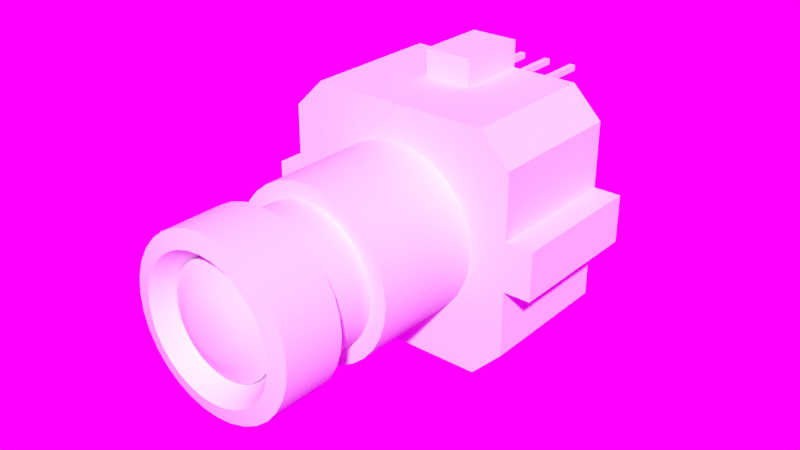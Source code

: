 # Source: camera.blend  (saved by Blender 2.63.14; exported with 4.5.12 LTS)
import bpy
from mathutils import Matrix  # noqa: F401  (used for matrix-valued properties, if any)

bpy.ops.wm.read_factory_settings(use_empty=True)
scene = bpy.context.scene
scene.name = 'Scene'

# ---- collections
col_collection_1 = bpy.data.collections.new('Collection 1'); scene.collection.children.link(col_collection_1)
col_collection_20 = bpy.data.collections.new('Collection 20'); scene.collection.children.link(col_collection_20)
col_collection_20.hide_render = True
col_collection_20.hide_viewport = True

# ---- images (referenced by path relative to the original .blend; pixels are not part of the script)
import os
ASSET_DIR = os.environ.get("B2B_ASSET_DIR", "")  # directory of the original .blend (textures are referenced by path, not embedded)
HERE = os.path.dirname(os.path.abspath(__file__))  # packed textures are extracted next to this script under _unpacked/

def load_image(name, relpath, width, height, colorspace="sRGB"):
    """Load a texture the original file referenced (path relative to the .blend, or extracted next to this script)."""
    p = next((c for c in (os.path.join(HERE, relpath), os.path.join(ASSET_DIR, relpath)) if relpath and os.path.exists(c)), "")
    if p:
        img = bpy.data.images.load(p, check_existing=True)
        img.name = name
    else:  # same state as the original file: an image datablock whose file is absent (Cycles renders it pink)
        img = bpy.data.images.new(name, width, height)
        img.source = "FILE"
        img.filepath = "//" + (relpath or name)
    img.colorspace_settings.name = colorspace
    return img
img_dh_344lp_hdr = load_image('DH-344LP.hdr', 'DH-344LP.hdr', 1024, 1024, 'sRGB')

# ---- materials (node trees are filled in below, after node groups)
mat_ble_black = bpy.data.materials.new('ble_black')
mat_ble_gray = bpy.data.materials.new('ble_gray')
mat_ble_red = bpy.data.materials.new('ble_red')
mat_cyc_glass = bpy.data.materials.new('cyc_glass')

# ---- material node trees

# ---- world
world_world = bpy.data.worlds.new('World'); scene.world = world_world
world_world.use_nodes = True; world_world.node_tree.nodes.clear()
_N = world_world.node_tree.nodes; _L = world_world.node_tree.links
n0 = _N.new('ShaderNodeOutputWorld'); n0.name = 'World Output'; n0.location = (300, 300)
n0.width = 120
n1 = _N.new('ShaderNodeBackground'); n1.name = 'Background'; n1.location = (10, 300)
n1.width = 150
n2 = _N.new('ShaderNodeTexCoord'); n2.name = 'Texture Coordinate'; n2.location = (-490, 392)
n2.width = 150
n3 = _N.new('ShaderNodeTexEnvironment'); n3.name = 'Environment Texture'; n3.location = (-234, 342)
n3.width = 150
n3.image = img_dh_344lp_hdr
_L.new(n1.outputs[0], n0.inputs[0])
_L.new(n3.outputs[0], n1.inputs[0])
_L.new(n2.outputs[0], n3.inputs[0])
n0.is_active_output = True
world_world.color = (0.05088, 0.05088, 0.05088)
world_world.use_sun_shadow = False
world_world.sun_shadow_jitter_overblur = 0.0
world_world.cycles.sampling_method = 'MANUAL'
world_world.cycles.sample_map_resolution = 256
world_world.light_settings.ao_factor = 0.2
world_world.light_settings.distance = 1.0

# ---- meshes
me_camera = bpy.data.meshes.new('camera')
me_camera.from_pydata([(4.962, -12.0, -4.962), (4.962, -30.82, -4.962), (3.899, -12.0, -5.835), (3.899, -30.82, -5.835), (2.686, -12.0, -6.483), (2.686, -30.82, -6.483), (1.369, -12.0, -6.883), (1.369, -30.82, -6.883), (-6.058e-06, -12.0, -7.018), (-1.346e-05, -30.82, -7.018), (-1.369, -12.0, -6.883), (-1.369, -30.82, -6.883), (-2.686, -12.0, -6.483), (-2.686, -30.82, -6.483), (-3.899, -12.0, -5.835), (-3.899, -30.82, -5.835), (-4.962, -12.0, -4.962), (-4.962, -30.82, -4.962), (-5.835, -12.0, -3.899), (-5.835, -30.82, -3.899), (-6.483, -12.0, -2.686), (-6.483, -30.82, -2.686), (-6.883, -12.0, -1.369), (-6.883, -30.82, -1.369), (-7.018, -12.0, -1.01e-06), (-7.018, -30.82, 2.114e-06), (-6.883, -12.0, 1.369), (-6.883, -30.82, 1.369), (-6.483, -12.0, 2.686), (-6.483, -30.82, 2.686), (-5.835, -12.0, 3.899), (-5.835, -30.82, 3.899), (-4.962, -12.0, 4.962), (-4.962, -30.82, 4.962), (-3.899, -12.0, 5.835), (-3.899, -30.82, 5.835), (-2.686, -12.0, 6.483), (-2.686, -30.82, 6.483), (-1.369, -12.0, 6.883), (-1.369, -30.82, 6.883), (-2.557e-07, -12.0, 7.018), (-7.215e-06, -30.82, 7.018), (1.369, -12.0, 6.883), (1.369, -30.82, 6.883), (2.686, -12.0, 6.483), (2.686, -30.82, 6.483), (3.899, -12.0, 5.835), (3.899, -30.82, 5.835), (4.962, -12.0, 4.962), (4.962, -30.82, 4.962), (5.835, -12.0, 3.899), (5.835, -30.82, 3.899), (6.483, -12.0, 2.686), (6.483, -30.82, 2.686), (6.883, -12.0, 1.369), (6.883, -30.82, 1.369), (7.018, -12.0, -1.083e-05), (7.018, -30.82, -8.151e-06), (6.883, -12.0, -1.369), (6.883, -30.82, -1.369), (6.483, -12.0, -2.686), (6.483, -30.82, -2.686), (5.835, -12.0, -3.899), (5.835, -30.82, -3.899), (4.962, -21.52, -4.962), (4.962, -25.82, -4.962), (3.899, -25.82, -5.835), (3.899, -21.52, -5.835), (2.686, -25.82, -6.483), (2.686, -21.52, -6.483), (1.369, -25.82, -6.883), (1.369, -21.52, -6.883), (-1.202e-05, -25.82, -7.018), (-9.775e-06, -21.52, -7.018), (-1.369, -25.82, -6.883), (-1.369, -21.52, -6.883), (-2.686, -25.82, -6.483), (-2.686, -21.52, -6.483), (-3.899, -25.82, -5.835), (-3.899, -21.52, -5.835), (-4.962, -25.82, -4.962), (-4.962, -21.52, -4.962), (-5.835, -25.82, -3.899), (-5.835, -21.52, -3.899), (-6.483, -25.82, -2.686), (-6.483, -21.52, -2.686), (-6.883, -25.82, -1.369), (-6.883, -21.52, -1.369), (-7.018, -25.82, 1.221e-06), (-7.018, -21.52, 7.751e-07), (-6.883, -25.82, 1.369), (-6.883, -21.52, 1.369), (-6.483, -25.82, 2.686), (-6.483, -21.52, 2.686), (-5.835, -25.82, 3.899), (-5.835, -21.52, 3.899), (-4.962, -25.82, 4.962), (-4.962, -21.52, 4.962), (-3.899, -25.82, 5.835), (-3.899, -21.52, 5.835), (-2.686, -25.82, 6.483), (-2.686, -21.52, 6.483), (-1.369, -25.82, 6.883), (-1.369, -21.52, 6.883), (-5.774e-06, -25.82, 7.018), (-3.527e-06, -21.52, 7.018), (1.369, -25.82, 6.883), (1.369, -21.52, 6.883), (2.686, -25.82, 6.483), (2.686, -21.52, 6.483), (3.899, -25.82, 5.835), (3.899, -21.52, 5.835), (4.962, -25.82, 4.962), (4.962, -21.52, 4.962), (5.835, -25.82, 3.899), (5.835, -21.52, 3.899), (6.483, -25.82, 2.686), (6.483, -21.52, 2.686), (6.883, -25.82, 1.369), (6.883, -21.52, 1.369), (7.018, -25.82, -9.49e-06), (7.018, -21.52, -9.936e-06), (6.883, -25.82, -1.369), (6.883, -21.52, -1.369), (6.483, -25.82, -2.686), (6.483, -21.52, -2.686), (5.835, -25.82, -3.899), (5.835, -21.52, -3.899), (4.029, -21.48, -4.029), (4.029, -26.0, -4.029), (3.166, -26.0, -4.738), (3.166, -21.48, -4.738), (2.18, -26.0, -5.264), (2.18, -21.48, -5.264), (1.112, -26.0, -5.588), (1.112, -21.48, -5.588), (-1.206e-05, -26.0, -5.698), (-9.734e-06, -21.48, -5.698), (-1.112, -26.0, -5.588), (-1.112, -21.48, -5.588), (-2.18, -26.0, -5.264), (-2.18, -21.48, -5.264), (-3.166, -26.0, -4.738), (-3.166, -21.48, -4.738), (-4.029, -26.0, -4.029), (-4.029, -21.48, -4.029), (-4.738, -26.0, -3.166), (-4.738, -21.48, -3.166), (-5.264, -26.0, -2.18), (-5.264, -21.48, -2.18), (-5.588, -26.0, -1.112), (-5.588, -21.48, -1.112), (-5.698, -26.0, 6.856e-07), (-5.698, -21.48, -1.824e-07), (-5.588, -26.0, 1.112), (-5.588, -21.48, 1.112), (-5.264, -26.0, 2.18), (-5.264, -21.48, 2.18), (-4.738, -26.0, 3.166), (-4.738, -21.48, 3.166), (-4.029, -26.0, 4.029), (-4.029, -21.48, 4.029), (-3.166, -26.0, 4.738), (-3.166, -21.48, 4.738), (-2.18, -26.0, 5.264), (-2.18, -21.48, 5.264), (-1.112, -26.0, 5.588), (-1.112, -21.48, 5.588), (-6.847e-06, -26.0, 5.698), (-4.526e-06, -21.48, 5.698), (1.112, -26.0, 5.588), (1.112, -21.48, 5.588), (2.18, -26.0, 5.264), (2.18, -21.48, 5.264), (3.166, -26.0, 4.738), (3.166, -21.48, 4.738), (4.029, -26.0, 4.029), (4.029, -21.48, 4.029), (4.738, -26.0, 3.166), (4.738, -21.48, 3.166), (5.264, -26.0, 2.18), (5.264, -21.48, 2.18), (5.588, -26.0, 1.112), (5.588, -21.48, 1.112), (5.698, -26.0, -7.56e-06), (5.698, -21.48, -8.428e-06), (5.588, -26.0, -1.112), (5.588, -21.48, -1.112), (5.264, -26.0, -2.18), (5.264, -21.48, -2.18), (4.738, -26.0, -3.166), (4.738, -21.48, -3.166), (4.0, -31.18, -4.0), (3.143, -31.18, -4.703), (2.165, -31.18, -5.226), (1.104, -31.18, -5.548), (-1.395e-05, -31.18, -5.657), (-1.104, -31.18, -5.548), (-2.165, -31.18, -5.226), (-3.143, -31.18, -4.703), (-4.0, -31.18, -4.0), (-4.703, -31.18, -3.143), (-5.226, -31.18, -2.165), (-5.548, -31.18, -1.104), (-5.657, -31.18, 1.907e-06), (-5.548, -31.18, 1.104), (-5.226, -31.18, 2.165), (-4.703, -31.18, 3.143), (-4.0, -31.18, 4.0), (-3.143, -31.18, 4.703), (-2.165, -31.18, 5.226), (-1.104, -31.18, 5.548), (-8.702e-06, -31.18, 5.657), (1.104, -31.18, 5.548), (2.165, -31.18, 5.226), (3.143, -31.18, 4.703), (4.0, -31.18, 4.0), (4.703, -31.18, 3.143), (5.226, -31.18, 2.165), (5.548, -31.18, 1.104), (5.657, -31.18, -6.676e-06), (5.548, -31.18, -1.104), (5.226, -31.18, -2.165), (4.703, -31.18, -3.143), (3.19, -29.36, -3.19), (2.507, -29.36, -3.752), (1.727, -29.36, -4.168), (0.8802, -29.36, -4.425), (-1.324e-05, -29.36, -4.512), (-0.8802, -29.36, -4.425), (-1.727, -29.36, -4.168), (-2.507, -29.36, -3.752), (-3.19, -29.36, -3.19), (-3.752, -29.36, -2.507), (-4.168, -29.36, -1.727), (-4.425, -29.36, -0.8802), (-4.512, -29.36, 9.537e-07), (-4.425, -29.36, 0.8802), (-4.168, -29.36, 1.727), (-3.752, -29.36, 2.507), (-3.19, -29.36, 3.19), (-2.507, -29.36, 3.752), (-1.727, -29.36, 4.168), (-0.8802, -29.36, 4.425), (-9.188e-06, -29.36, 4.512), (0.8802, -29.36, 4.425), (1.727, -29.36, 4.168), (2.507, -29.36, 3.752), (3.19, -29.36, 3.19), (3.752, -29.36, 2.507), (4.168, -29.36, 1.727), (4.425, -29.36, 0.8802), (4.512, -29.36, -5.484e-06), (4.425, -29.36, -0.8802), (4.168, -29.36, -1.727), (3.752, -29.36, -2.507), (10.0, -5.245e-06, -7.5), (10.0, -3.338e-06, 7.5), (7.5, -1.907e-06, 10.0), (-7.5, 3.815e-06, 10.0), (7.5, -12.0, -10.02), (-7.6, -12.0, -10.02), (-10.0, -12.0, -7.5), (-10.0, -12.0, 7.5), (-7.5, -12.0, 10.0), (7.5, -12.0, 10.0), (10.0, -12.0, 7.5), (10.0, -12.0, -7.5), (-10.0, 5.245e-06, 7.5), (-7.6, 1.907e-06, -10.02), (7.5, -3.815e-06, -10.02), (-10.0, 3.338e-06, -7.5), (0.0, -12.0, 10.0), (0.0, -12.0, 10.0), (2.384e-07, 1.431e-06, 10.0), (2.384e-07, 2.384e-06, 10.0), (0.0, -12.0, -10.02), (0.0, -12.0, -10.02), (0.0, -1.431e-06, -10.02), (0.0, -2.384e-06, -10.02), (-2.0, -6.0, -12.25), (-2.0, 0.0, -12.25), (-2.0, 0.0, -10.0), (-2.0, -6.0, -10.0), (2.0, -6.0, 10.0), (2.0, 0.0, 10.0), (2.0, 0.0, 12.25), (2.0, -6.0, 12.25), (2.0, -6.0, -12.25), (2.0, 0.0, -12.25), (-1.486e-06, -12.0, 10.02), (2.742e-06, 1.907e-06, 10.02), (-6.016e-06, -12.0, -10.02), (-1.788e-06, -1.907e-06, -10.02), (-2.0, -6.0, 10.0), (-2.0, 0.0, 10.0), (-2.0, 0.0, 12.25), (-2.0, -6.0, 12.25), (2.0, 0.0, -10.0), (2.0, -6.0, -10.0), (3.19, -29.72, -3.19), (2.507, -29.72, -3.752), (1.727, -29.72, -4.168), (0.8802, -29.72, -4.425), (-1.338e-05, -29.72, -4.512), (-0.8802, -29.72, -4.425), (-1.727, -29.72, -4.168), (-2.507, -29.72, -3.752), (-3.19, -29.72, -3.19), (-3.752, -29.72, -2.507), (-4.168, -29.72, -1.727), (-4.425, -29.72, -0.8802), (-4.512, -29.72, 9.537e-07), (-4.425, -29.72, 0.8802), (-4.168, -29.72, 1.727), (-3.752, -29.72, 2.507), (-3.19, -29.72, 3.19), (-2.507, -29.72, 3.752), (-1.727, -29.72, 4.168), (-0.8802, -29.72, 4.425), (-9.327e-06, -29.72, 4.512), (0.8802, -29.72, 4.425), (1.727, -29.72, 4.168), (2.507, -29.72, 3.752), (3.19, -29.72, 3.19), (3.752, -29.72, 2.507), (4.168, -29.72, 1.727), (4.425, -29.72, 0.8802), (4.512, -29.72, -5.484e-06), (4.425, -29.72, -0.8802), (4.168, -29.72, -1.727), (3.752, -29.72, -2.507), (1.945, -30.69, -1.945), (1.528, -30.69, -2.287), (1.052, -30.69, -2.541), (0.5365, -30.69, -2.697), (-1.398e-05, -30.69, -2.75), (-0.5366, -30.69, -2.697), (-1.052, -30.69, -2.541), (-1.528, -30.69, -2.287), (-1.945, -30.69, -1.945), (-2.287, -30.69, -1.528), (-2.541, -30.69, -1.052), (-2.697, -30.69, -0.5365), (-2.75, -30.69, 3.004e-07), (-2.697, -30.69, 0.5365), (-2.541, -30.69, 1.052), (-2.287, -30.69, 1.528), (-1.945, -30.69, 1.945), (-1.528, -30.69, 2.287), (-1.052, -30.69, 2.541), (-0.5366, -30.69, 2.697), (-1.128e-05, -30.69, 2.75), (0.5365, -30.69, 2.697), (1.052, -30.69, 2.541), (1.528, -30.69, 2.287), (1.945, -30.69, 1.945), (2.287, -30.69, 1.528), (2.541, -30.69, 1.052), (2.697, -30.69, 0.5365), (2.75, -30.69, -4.091e-06), (2.697, -30.69, -0.5365), (2.541, -30.69, -1.052), (2.287, -30.69, -1.528), (1.249, -31.04, -1.249), (0.9811, -31.04, -1.468), (0.6758, -31.04, -1.632), (0.3445, -31.04, -1.732), (-1.386e-05, -31.04, -1.766), (-0.3445, -31.04, -1.732), (-0.6758, -31.04, -1.632), (-0.9811, -31.04, -1.468), (-1.249, -31.04, -1.249), (-1.468, -31.04, -0.9811), (-1.632, -31.04, -0.6758), (-1.732, -31.04, -0.3445), (-1.766, -31.04, -1.004e-07), (-1.732, -31.04, 0.3445), (-1.632, -31.04, 0.6758), (-1.468, -31.04, 0.9811), (-1.249, -31.04, 1.249), (-0.9811, -31.04, 1.468), (-0.6758, -31.04, 1.632), (-0.3445, -31.04, 1.732), (-1.213e-05, -31.04, 1.766), (0.3445, -31.04, 1.732), (0.6758, -31.04, 1.632), (0.9811, -31.04, 1.468), (1.249, -31.04, 1.249), (1.468, -31.04, 0.9811), (1.632, -31.04, 0.6758), (1.732, -31.04, 0.3445), (1.766, -31.04, -2.92e-06), (1.732, -31.04, -0.3445), (1.632, -31.04, -0.6758), (1.468, -31.04, -0.9811), (2.75, -1.49e-08, 7.75), (0.25, -1.49e-08, 7.75), (-0.25, -1.49e-08, 7.75), (0.25, 1.49e-08, 8.25), (-0.25, 1.49e-08, 8.25), (2.25, -1.49e-08, 7.75), (2.75, 1.49e-08, 8.25), (2.25, 1.49e-08, 8.25), (-2.25, -1.49e-08, 7.75), (-2.75, -1.49e-08, 7.75), (-2.25, 1.49e-08, 8.25), (-2.75, 1.49e-08, 8.25), (2.75, 8.0, 7.75), (0.25, 8.0, 7.75), (-0.25, 8.0, 7.75), (0.25, 8.0, 8.25), (-0.25, 8.0, 8.25), (2.25, 8.0, 7.75), (2.75, 8.0, 8.25), (2.25, 8.0, 8.25), (-2.25, 8.0, 7.75), (-2.75, 8.0, 7.75), (-2.25, 8.0, 8.25), (-2.75, 8.0, 8.25), (-12.25, -12.0, -2.0), (-12.25, 0.0, -2.0), (-10.0, 0.0, -2.0), (-10.0, -12.0, -2.0), (-12.25, -12.0, 2.0), (-12.25, 0.0, 2.0), (-10.0, 0.0, 2.0), (-10.0, -12.0, 2.0), (10.0, -12.0, -2.0), (10.0, 0.0, -2.0), (12.25, 0.0, -2.0), (12.25, -12.0, -2.0), (10.0, -12.0, 2.0), (10.0, 0.0, 2.0), (12.25, 0.0, 2.0), (12.25, -12.0, 2.0)], [], [(65, 1, 3, 66), (66, 3, 5, 68), (68, 5, 7, 70), (70, 7, 9, 72), (72, 9, 11, 74), (74, 11, 13, 76), (76, 13, 15, 78), (78, 15, 17, 80), (80, 17, 19, 82), (82, 19, 21, 84), (84, 21, 23, 86), (86, 23, 25, 88), (88, 25, 27, 90), (90, 27, 29, 92), (92, 29, 31, 94), (94, 31, 33, 96), (96, 33, 35, 98), (98, 35, 37, 100), (100, 37, 39, 102), (102, 39, 41, 104), (104, 41, 43, 106), (106, 43, 45, 108), (108, 45, 47, 110), (110, 47, 49, 112), (112, 49, 51, 114), (114, 51, 53, 116), (116, 53, 55, 118), (118, 55, 57, 120), (120, 57, 59, 122), (122, 59, 61, 124), (61, 59, 221, 222), (126, 63, 1, 65), (124, 61, 63, 126), (0, 64, 67, 2), (110, 112, 176, 174), (2, 67, 69, 4), (135, 137, 73, 71), (4, 69, 71, 6), (153, 155, 91, 89), (6, 71, 73, 8), (171, 173, 109, 107), (8, 73, 75, 10), (191, 128, 64, 127), (10, 75, 77, 12), (65, 66, 130, 129), (12, 77, 79, 14), (82, 84, 148, 146), (14, 79, 81, 16), (100, 102, 166, 164), (16, 81, 83, 18), (118, 120, 184, 182), (18, 83, 85, 20), (143, 145, 81, 79), (20, 85, 87, 22), (161, 163, 99, 97), (22, 87, 89, 24), (179, 181, 117, 115), (24, 89, 91, 26), (72, 74, 138, 136), (26, 91, 93, 28), (90, 92, 156, 154), (28, 93, 95, 30), (108, 110, 174, 172), (30, 95, 97, 32), (124, 126, 190, 188), (32, 97, 99, 34), (133, 135, 71, 69), (34, 99, 101, 36), (151, 153, 89, 87), (36, 101, 103, 38), (169, 171, 107, 105), (38, 103, 105, 40), (187, 189, 125, 123), (40, 105, 107, 42), (80, 82, 146, 144), (42, 107, 109, 44), (98, 100, 164, 162), (44, 109, 111, 46), (116, 118, 182, 180), (46, 111, 113, 48), (141, 143, 79, 77), (48, 113, 115, 50), (159, 161, 97, 95), (50, 115, 117, 52), (177, 179, 115, 113), (52, 117, 119, 54), (70, 72, 136, 134), (54, 119, 121, 56), (88, 90, 154, 152), (56, 121, 123, 58), (106, 108, 172, 170), (58, 123, 125, 60), (126, 65, 129, 190), (62, 127, 64, 0), (131, 133, 69, 67), (60, 125, 127, 62), (149, 151, 87, 85), (128, 129, 130, 131), (131, 130, 132, 133), (133, 132, 134, 135), (135, 134, 136, 137), (137, 136, 138, 139), (139, 138, 140, 141), (141, 140, 142, 143), (143, 142, 144, 145), (145, 144, 146, 147), (147, 146, 148, 149), (149, 148, 150, 151), (151, 150, 152, 153), (153, 152, 154, 155), (155, 154, 156, 157), (157, 156, 158, 159), (159, 158, 160, 161), (161, 160, 162, 163), (163, 162, 164, 165), (165, 164, 166, 167), (167, 166, 168, 169), (169, 168, 170, 171), (171, 170, 172, 173), (173, 172, 174, 175), (175, 174, 176, 177), (177, 176, 178, 179), (179, 178, 180, 181), (181, 180, 182, 183), (183, 182, 184, 185), (185, 184, 186, 187), (187, 186, 188, 189), (191, 190, 129, 128), (189, 188, 190, 191), (92, 94, 158, 156), (74, 76, 140, 138), (181, 183, 119, 117), (163, 165, 101, 99), (145, 147, 83, 81), (120, 122, 186, 184), (102, 104, 168, 166), (84, 86, 150, 148), (66, 68, 132, 130), (189, 191, 127, 125), (173, 175, 111, 109), (155, 157, 93, 91), (137, 139, 75, 73), (112, 114, 178, 176), (94, 96, 160, 158), (76, 78, 142, 140), (183, 185, 121, 119), (165, 167, 103, 101), (147, 149, 85, 83), (128, 131, 67, 64), (122, 124, 188, 186), (104, 106, 170, 168), (86, 88, 152, 150), (68, 70, 134, 132), (175, 177, 113, 111), (157, 159, 95, 93), (139, 141, 77, 75), (114, 116, 180, 178), (96, 98, 162, 160), (78, 80, 144, 142), (185, 187, 123, 121), (167, 169, 105, 103), (203, 202, 234, 235), (37, 35, 209, 210), (13, 11, 197, 198), (51, 49, 216, 217), (27, 25, 204, 205), (1, 63, 223, 192), (41, 39, 211, 212), (17, 15, 199, 200), (55, 53, 218, 219), (31, 29, 206, 207), (7, 5, 194, 195), (45, 43, 213, 214), (21, 19, 201, 202), (59, 57, 220, 221), (35, 33, 208, 209), (11, 9, 196, 197), (49, 47, 215, 216), (25, 23, 203, 204), (63, 61, 222, 223), (39, 37, 210, 211), (15, 13, 198, 199), (53, 51, 217, 218), (29, 27, 205, 206), (5, 3, 193, 194), (43, 41, 212, 213), (19, 17, 200, 201), (57, 55, 219, 220), (33, 31, 207, 208), (9, 7, 195, 196), (47, 45, 214, 215), (3, 1, 192, 193), (23, 21, 202, 203), (198, 197, 229, 230), (193, 192, 224, 225), (192, 223, 255, 224), (219, 218, 250, 251), (214, 213, 245, 246), (209, 208, 240, 241), (204, 203, 235, 236), (199, 198, 230, 231), (194, 193, 225, 226), (220, 219, 251, 252), (215, 214, 246, 247), (210, 209, 241, 242), (205, 204, 236, 237), (200, 199, 231, 232), (195, 194, 226, 227), (221, 220, 252, 253), (216, 215, 247, 248), (211, 210, 242, 243), (206, 205, 237, 238), (201, 200, 232, 233), (196, 195, 227, 228), (222, 221, 253, 254), (217, 216, 248, 249), (212, 211, 243, 244), (207, 206, 238, 239), (202, 201, 233, 234), (197, 196, 228, 229), (223, 222, 254, 255), (218, 217, 249, 250), (213, 212, 244, 245), (208, 207, 239, 240), (256, 257, 266, 267), (268, 271, 262, 263), (292, 8, 10, 12, 14, 16, 18, 20, 22, 24, 26, 28, 30, 32, 34, 36, 38, 40, 290, 273, 264, 263, 262, 261, 276), (279, 270, 260, 277), (62, 0, 2, 4, 6, 8, 292, 277, 260, 267, 266, 265, 272, 290, 40, 42, 44, 46, 48, 50, 52, 54, 56, 58, 60), (265, 266, 257, 258), (259, 268, 263, 264), (269, 261, 262, 271), (275, 259, 264, 273), (270, 256, 267, 260), (258, 274, 272, 265), (269, 278, 276, 261), (298, 289, 281, 282), (288, 289, 298, 299), (283, 282, 281, 280), (299, 298, 282, 283), (284, 285, 286, 287), (297, 296, 295, 294), (284, 287, 297, 294), (275, 291, 293, 278, 269, 271, 268, 259), (285, 284, 294, 295), (288, 299, 283, 280), (289, 288, 280, 281), (286, 285, 295, 296), (287, 286, 296, 297), (274, 258, 257, 256, 270, 279, 293, 291), (255, 254, 330, 331), (229, 228, 304, 305), (234, 233, 309, 310), (239, 238, 314, 315), (244, 243, 319, 320), (249, 248, 324, 325), (254, 253, 329, 330), (228, 227, 303, 304), (233, 232, 308, 309), (238, 237, 313, 314), (243, 242, 318, 319), (248, 247, 323, 324), (253, 252, 328, 329), (227, 226, 302, 303), (232, 231, 307, 308), (237, 236, 312, 313), (242, 241, 317, 318), (247, 246, 322, 323), (252, 251, 327, 328), (226, 225, 301, 302), (231, 230, 306, 307), (236, 235, 311, 312), (241, 240, 316, 317), (246, 245, 321, 322), (251, 250, 326, 327), (224, 255, 331, 300), (225, 224, 300, 301), (230, 229, 305, 306), (235, 234, 310, 311), (240, 239, 315, 316), (245, 244, 320, 321), (250, 249, 325, 326), (314, 313, 345, 346), (339, 338, 370, 371), (309, 308, 340, 341), (304, 303, 335, 336), (330, 329, 361, 362), (325, 324, 356, 357), (320, 319, 351, 352), (315, 314, 346, 347), (310, 309, 341, 342), (305, 304, 336, 337), (331, 330, 362, 363), (326, 325, 357, 358), (321, 320, 352, 353), (316, 315, 347, 348), (311, 310, 342, 343), (306, 305, 337, 338), (301, 300, 332, 333), (300, 331, 363, 332), (327, 326, 358, 359), (322, 321, 353, 354), (317, 316, 348, 349), (312, 311, 343, 344), (307, 306, 338, 339), (302, 301, 333, 334), (328, 327, 359, 360), (323, 322, 354, 355), (318, 317, 349, 350), (313, 312, 344, 345), (308, 307, 339, 340), (303, 302, 334, 335), (329, 328, 360, 361), (324, 323, 355, 356), (319, 318, 350, 351), (365, 364, 395, 394, 393, 392, 391, 390, 389, 388, 387, 386, 385, 384, 383, 382, 381, 380, 379, 378, 377, 376, 375, 374, 373, 372, 371, 370, 369, 368, 367, 366), (334, 333, 365, 366), (360, 359, 391, 392), (355, 354, 386, 387), (350, 349, 381, 382), (345, 344, 376, 377), (340, 339, 371, 372), (335, 334, 366, 367), (361, 360, 392, 393), (356, 355, 387, 388), (351, 350, 382, 383), (346, 345, 377, 378), (341, 340, 372, 373), (336, 335, 367, 368), (362, 361, 393, 394), (357, 356, 388, 389), (352, 351, 383, 384), (347, 346, 378, 379), (342, 341, 373, 374), (337, 336, 368, 369), (363, 362, 394, 395), (358, 357, 389, 390), (353, 352, 384, 385), (348, 347, 379, 380), (343, 342, 374, 375), (338, 337, 369, 370), (333, 332, 364, 365), (332, 363, 395, 364), (359, 358, 390, 391), (354, 353, 385, 386), (349, 348, 380, 381), (344, 343, 375, 376), (399, 397, 398, 400), (402, 396, 401, 403), (406, 404, 405, 407), (411, 412, 410, 409), (414, 415, 413, 408), (418, 419, 417, 416), (416, 417, 405, 404), (399, 400, 412, 411), (406, 407, 419, 418), (400, 398, 410, 412), (407, 405, 417, 419), (397, 399, 411, 409), (404, 406, 418, 416), (402, 403, 415, 414), (403, 401, 413, 415), (408, 413, 401, 396), (396, 402, 414, 408), (409, 410, 398, 397), (424, 425, 421, 420), (425, 426, 422, 421), (426, 427, 423, 422), (427, 424, 420, 423), (420, 421, 422, 423), (427, 426, 425, 424), (432, 433, 429, 428), (433, 434, 430, 429), (434, 435, 431, 430), (435, 432, 428, 431), (428, 429, 430, 431), (435, 434, 433, 432)])
me_camera.polygons.foreach_set('use_smooth', [1, 1, 1, 1, 1, 1, 1, 1, 1, 1, 1, 1, 1, 1, 1, 1, 1, 1, 1, 1, 1, 1, 1, 1, 1, 1, 1, 1, 1, 1, 1, 1, 1, 1, 1, 1, 1, 1, 1, 1, 1, 1, 1, 1, 1, 1, 1, 1, 1, 1, 1, 1, 1, 1, 1, 1, 1, 1, 1, 1, 1, 1, 1, 1, 1, 1, 1, 1, 1, 1, 1, 1, 1, 1, 1, 1, 1, 1, 1, 1, 1, 1, 1, 1, 1, 1, 1, 1, 1, 1, 1, 1, 1, 1, 1, 1, 1, 1, 1, 1, 1, 1, 1, 1, 1, 1, 1, 1, 1, 1, 1, 1, 1, 1, 1, 1, 1, 1, 1, 1, 1, 1, 1, 1, 1, 1, 1, 1, 1, 1, 1, 1, 1, 1, 1, 1, 1, 1, 1, 1, 1, 1, 1, 1, 1, 1, 1, 1, 1, 1, 1, 1, 1, 1, 1, 1, 1, 1, 1, 1, 1, 1, 1, 1, 1, 1, 1, 1, 1, 1, 1, 1, 1, 1, 1, 1, 1, 1, 1, 1, 1, 1, 1, 1, 1, 1, 1, 1, 1, 1, 1, 1, 1, 1, 1, 1, 1, 1, 1, 1, 1, 1, 1, 1, 1, 1, 1, 1, 1, 1, 1, 1, 1, 1, 1, 1, 1, 1, 1, 1, 1, 1, 1, 1, 1, 1, 1, 1, 1, 1, 1, 1, 1, 1, 1, 1, 0, 0, 0, 0, 0, 0, 0, 1, 0, 0, 0, 0, 0, 1, 1, 1, 1, 1, 1, 1, 1, 1, 1, 1, 1, 1, 1, 1, 1, 1, 1, 1, 1, 1, 1, 1, 1, 1, 1, 1, 1, 1, 1, 1, 1, 1, 1, 1, 1, 1, 1, 1, 1, 1, 1, 1, 1, 1, 1, 1, 1, 1, 1, 1, 1, 1, 1, 1, 1, 1, 1, 1, 1, 1, 1, 1, 1, 1, 1, 1, 1, 1, 1, 1, 1, 1, 1, 1, 1, 1, 1, 1, 1, 1, 1, 1, 1, 1, 1, 1, 1, 1, 1, 1, 1, 1, 1, 1, 1, 1, 1, 0, 0, 0, 0, 0, 0, 0, 0, 0, 0, 0, 0, 0, 0, 0, 0, 0, 0, 0, 0, 0, 0, 0, 0, 0, 0, 0, 0, 0, 0])
me_camera.polygons.foreach_set('material_index', [0, 0, 0, 0, 0, 0, 0, 0, 0, 0, 0, 0, 0, 0, 0, 0, 0, 0, 0, 0, 0, 0, 0, 0, 0, 0, 0, 0, 0, 0, 0, 0, 0, 0, 0, 0, 0, 0, 0, 0, 0, 0, 0, 0, 0, 0, 0, 0, 0, 0, 0, 0, 0, 0, 0, 0, 0, 0, 0, 0, 0, 0, 0, 0, 0, 0, 0, 0, 0, 0, 0, 0, 0, 0, 0, 0, 0, 0, 0, 0, 0, 0, 0, 0, 0, 0, 0, 0, 0, 0, 0, 0, 0, 0, 0, 0, 0, 0, 0, 0, 0, 0, 0, 0, 0, 0, 0, 0, 0, 0, 0, 0, 0, 0, 0, 0, 0, 0, 0, 0, 0, 0, 0, 0, 0, 0, 0, 0, 0, 0, 0, 0, 0, 0, 0, 0, 0, 0, 0, 0, 0, 0, 0, 0, 0, 0, 0, 0, 0, 0, 0, 0, 0, 0, 0, 0, 0, 0, 0, 0, 0, 0, 0, 0, 0, 0, 0, 0, 0, 0, 0, 0, 0, 0, 0, 0, 0, 0, 0, 0, 0, 0, 0, 0, 0, 0, 0, 0, 0, 0, 0, 0, 0, 0, 0, 0, 0, 0, 0, 0, 0, 0, 0, 0, 0, 0, 0, 0, 0, 0, 0, 0, 0, 0, 0, 0, 0, 0, 0, 0, 0, 0, 0, 0, 0, 0, 0, 0, 0, 0, 0, 0, 0, 0, 0, 0, 0, 0, 0, 0, 0, 0, 0, 0, 0, 0, 0, 0, 0, 0, 0, 0, 0, 0, 0, 0, 0, 0, 0, 0, 0, 0, 0, 0, 0, 0, 0, 0, 0, 0, 0, 0, 0, 0, 0, 0, 0, 0, 0, 0, 0, 0, 3, 3, 3, 3, 3, 3, 3, 3, 3, 3, 3, 3, 3, 3, 3, 3, 3, 3, 3, 3, 3, 3, 3, 3, 3, 3, 3, 3, 3, 3, 3, 3, 3, 3, 3, 3, 3, 3, 3, 3, 3, 3, 3, 3, 3, 3, 3, 3, 3, 3, 3, 3, 3, 3, 3, 3, 3, 3, 3, 3, 3, 3, 3, 3, 3, 2, 2, 2, 2, 2, 2, 2, 2, 2, 2, 2, 2, 2, 2, 2, 2, 2, 2, 0, 0, 0, 0, 0, 0, 2, 2, 2, 2, 2, 2])
me_camera.materials.append(mat_ble_black)
me_camera.materials.append(mat_ble_gray)
me_camera.materials.append(mat_ble_red)
me_camera.materials.append(mat_cyc_glass)
me_camera.use_remesh_preserve_volume = False
me_camera.use_remesh_preserve_attributes = False
me_camera.use_mirror_vertex_groups = False
me_camera.update()

# ---- objects
ob_camera = bpy.data.objects.new('camera', me_camera)
ob_materials = bpy.data.objects.new('__materials__', None)

# ---- transforms, parenting, visibility, modifiers, constraints
ob_camera.location = (0.0, 0.0, 0.0)
ob_camera.lineart.crease_threshold = 0.0
_m = ob_camera.modifiers.new('EdgeSplit', 'EDGE_SPLIT')
ob_materials.location = (0.0, 0.0, 0.0)

# ---- collection membership
col_collection_1.objects.link(ob_camera)
col_collection_20.objects.link(ob_materials)

# ---- scene / render settings (as saved in the file)
scene.frame_start = 1; scene.frame_end = 250; scene.frame_set(1)
scene.render.engine = 'CYCLES'
scene.render.image_settings.color_mode = 'RGB'
scene.render.image_settings.compression = 90
scene.render.dither_intensity = 0.0
scene.render.bake_margin = 2
scene.render.bake_bias = 0.0
scene.cycles.feature_set = 'EXPERIMENTAL'
scene.cycles.use_denoising = False
scene.cycles.samples = 350
scene.cycles.sampling_pattern = 'TABULATED_SOBOL'
scene.cycles.light_sampling_threshold = 0.0
scene.cycles.use_adaptive_sampling = False
scene.cycles.use_light_tree = False
scene.cycles.blur_glossy = 0.0
scene.cycles.volume_bounces = 1
scene.cycles.pixel_filter_type = 'GAUSSIAN'
scene.cycles.sample_clamp_indirect = 0.0
scene.view_settings.view_transform = 'Standard'
scene.unit_settings.scale_length = 0.1
bpy.context.view_layer.update()

# ---- added for rendering (the .blend has no active camera and no usable light): camera, sun
cam_auto = bpy.data.cameras.new('AutoCamera')
cam_auto.lens = 50.0
cam_auto.sensor_width = 36.0
cam_auto.clip_end = 1000.0
ob_auto_camera = bpy.data.objects.new('AutoCamera', cam_auto)
scene.collection.objects.link(ob_auto_camera)
ob_auto_camera.location = (48.3935, -69.6635, 38.7148)
ob_auto_camera.rotation_euler = (1.09748, -7.21219e-08, 0.694738)
scene.camera = ob_auto_camera
light_auto_sun = bpy.data.lights.new('AutoSun', 'SUN')
light_auto_sun.energy = 3.0
light_auto_sun.angle = 0.0523599
ob_auto_sun = bpy.data.objects.new('AutoSun', light_auto_sun)
scene.collection.objects.link(ob_auto_sun)
ob_auto_sun.rotation_euler = (0.872665, 0.174533, 0.523599)
bpy.context.view_layer.update()
